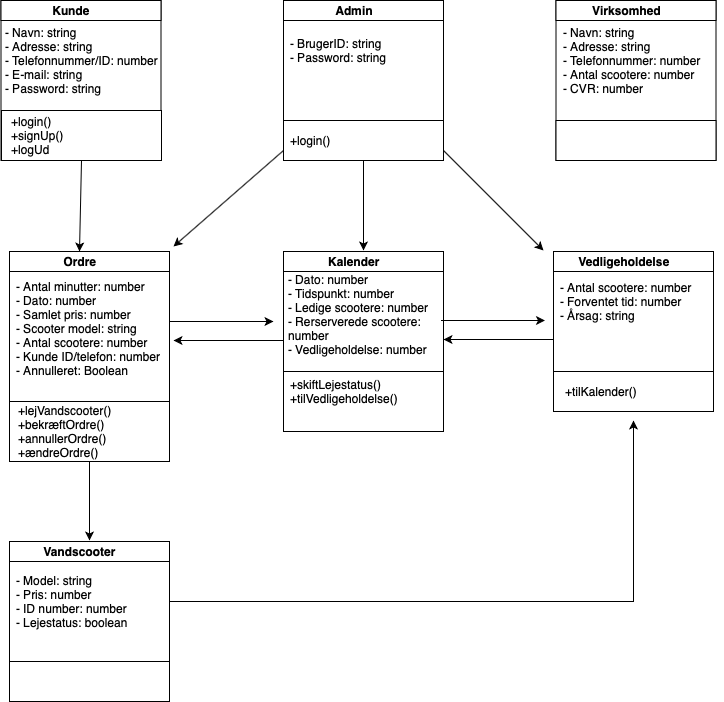

The diagram above was exported from draw.io. Its source (the exported page's mxGraphModel, read from the mxfile embedded in the PNG):
<mxGraphModel dx="1664" dy="819" grid="1" gridSize="10" guides="1" tooltips="1" connect="1" arrows="1" fold="1" page="1" pageScale="1" pageWidth="826" pageHeight="1169" math="0" shadow="0">
  <root>
    <mxCell id="0" />
    <mxCell id="1" parent="0" />
    <mxCell id="2Llvmt7bHN-AN9dzujvr-2" value="" style="whiteSpace=wrap;html=1;aspect=fixed;" parent="1" vertex="1">
      <mxGeometry x="497.5" y="530" width="160" height="160" as="geometry" />
    </mxCell>
    <mxCell id="2Llvmt7bHN-AN9dzujvr-5" value="" style="rounded=0;whiteSpace=wrap;html=1;" parent="1" vertex="1">
      <mxGeometry x="497.5" y="530" width="160" height="20" as="geometry" />
    </mxCell>
    <mxCell id="2Llvmt7bHN-AN9dzujvr-6" value="&lt;b&gt;Kunde&lt;/b&gt;" style="text;html=1;strokeColor=none;fillColor=none;align=center;verticalAlign=middle;whiteSpace=wrap;rounded=0;" parent="1" vertex="1">
      <mxGeometry x="532.5" y="530" width="70" height="20" as="geometry" />
    </mxCell>
    <mxCell id="2Llvmt7bHN-AN9dzujvr-7" value="- Navn: string&lt;br&gt;- Adresse: string&lt;br&gt;- Telefonnummer/ID: number&lt;br&gt;- E-mail: string&lt;br&gt;- Password: string" style="text;html=1;strokeColor=none;fillColor=none;align=left;verticalAlign=middle;whiteSpace=wrap;rounded=0;" parent="1" vertex="1">
      <mxGeometry x="500" y="580" width="155" height="20" as="geometry" />
    </mxCell>
    <mxCell id="ufV_aNW7rgKEsWI9Gai9-7" style="edgeStyle=none;rounded=0;orthogonalLoop=1;jettySize=auto;html=1;exitX=0.5;exitY=1;exitDx=0;exitDy=0;entryX=0.5;entryY=0;entryDx=0;entryDy=0;" parent="1" source="2Llvmt7bHN-AN9dzujvr-10" target="2Llvmt7bHN-AN9dzujvr-20" edge="1">
      <mxGeometry relative="1" as="geometry" />
    </mxCell>
    <mxCell id="2Llvmt7bHN-AN9dzujvr-10" value="" style="rounded=0;whiteSpace=wrap;html=1;" parent="1" vertex="1">
      <mxGeometry x="498" y="640" width="160" height="50" as="geometry" />
    </mxCell>
    <mxCell id="2Llvmt7bHN-AN9dzujvr-11" value="+login()&lt;br&gt;+signUp()&lt;br&gt;+logUd" style="text;html=1;strokeColor=none;fillColor=none;align=left;verticalAlign=middle;whiteSpace=wrap;rounded=0;" parent="1" vertex="1">
      <mxGeometry x="506" y="655" width="40" height="20" as="geometry" />
    </mxCell>
    <mxCell id="2Llvmt7bHN-AN9dzujvr-12" value="" style="whiteSpace=wrap;html=1;aspect=fixed;" parent="1" vertex="1">
      <mxGeometry x="506" y="1071" width="160" height="160" as="geometry" />
    </mxCell>
    <mxCell id="2Llvmt7bHN-AN9dzujvr-13" value="" style="rounded=0;whiteSpace=wrap;html=1;" parent="1" vertex="1">
      <mxGeometry x="506" y="1071" width="160" height="20" as="geometry" />
    </mxCell>
    <mxCell id="2Llvmt7bHN-AN9dzujvr-14" value="&lt;b&gt;Vandscooter&lt;/b&gt;" style="text;html=1;strokeColor=none;fillColor=none;align=center;verticalAlign=middle;whiteSpace=wrap;rounded=0;" parent="1" vertex="1">
      <mxGeometry x="541" y="1071" width="70" height="20" as="geometry" />
    </mxCell>
    <mxCell id="08BDqjsYODk2PAfVWzEI-3" style="edgeStyle=orthogonalEdgeStyle;rounded=0;orthogonalLoop=1;jettySize=auto;html=1;exitX=1;exitY=0.5;exitDx=0;exitDy=0;" edge="1" parent="1" source="2Llvmt7bHN-AN9dzujvr-15">
      <mxGeometry relative="1" as="geometry">
        <mxPoint x="1130" y="950" as="targetPoint" />
      </mxGeometry>
    </mxCell>
    <mxCell id="2Llvmt7bHN-AN9dzujvr-15" value="- Model: string&lt;br&gt;- Pris: number&lt;br&gt;- ID number: number&lt;br&gt;- Lejestatus: boolean" style="text;html=1;strokeColor=none;fillColor=none;align=left;verticalAlign=middle;whiteSpace=wrap;rounded=0;" parent="1" vertex="1">
      <mxGeometry x="511" y="1121" width="155" height="20" as="geometry" />
    </mxCell>
    <mxCell id="2Llvmt7bHN-AN9dzujvr-16" value="" style="rounded=0;whiteSpace=wrap;html=1;" parent="1" vertex="1">
      <mxGeometry x="506" y="1191" width="160" height="40" as="geometry" />
    </mxCell>
    <mxCell id="2Llvmt7bHN-AN9dzujvr-18" value="" style="whiteSpace=wrap;html=1;aspect=fixed;" parent="1" vertex="1">
      <mxGeometry x="506" y="781" width="160" height="160" as="geometry" />
    </mxCell>
    <mxCell id="2Llvmt7bHN-AN9dzujvr-19" value="" style="rounded=0;whiteSpace=wrap;html=1;" parent="1" vertex="1">
      <mxGeometry x="506" y="781" width="160" height="20" as="geometry" />
    </mxCell>
    <mxCell id="2Llvmt7bHN-AN9dzujvr-20" value="&lt;b&gt;Ordre&lt;/b&gt;" style="text;html=1;strokeColor=none;fillColor=none;align=center;verticalAlign=middle;whiteSpace=wrap;rounded=0;" parent="1" vertex="1">
      <mxGeometry x="541" y="781" width="70" height="20" as="geometry" />
    </mxCell>
    <mxCell id="ufV_aNW7rgKEsWI9Gai9-3" style="edgeStyle=none;rounded=0;orthogonalLoop=1;jettySize=auto;html=1;exitX=1;exitY=0.5;exitDx=0;exitDy=0;" parent="1" source="2Llvmt7bHN-AN9dzujvr-21" edge="1">
      <mxGeometry relative="1" as="geometry">
        <mxPoint x="770" y="851" as="targetPoint" />
      </mxGeometry>
    </mxCell>
    <mxCell id="2Llvmt7bHN-AN9dzujvr-21" value="&lt;br&gt;- Antal minutter: number&lt;br&gt;- Dato: number&lt;br&gt;- Samlet pris: number&lt;br&gt;- Scooter model: string&lt;br&gt;- Antal scootere: number&lt;br&gt;- Kunde ID/telefon: number&lt;br&gt;- Annulleret: Boolean" style="text;html=1;strokeColor=none;fillColor=none;align=left;verticalAlign=middle;whiteSpace=wrap;rounded=0;" parent="1" vertex="1">
      <mxGeometry x="511" y="841" width="155" height="20" as="geometry" />
    </mxCell>
    <mxCell id="ufV_aNW7rgKEsWI9Gai9-18" style="edgeStyle=none;rounded=0;orthogonalLoop=1;jettySize=auto;html=1;exitX=0.5;exitY=1;exitDx=0;exitDy=0;" parent="1" source="2Llvmt7bHN-AN9dzujvr-22" edge="1">
      <mxGeometry relative="1" as="geometry">
        <mxPoint x="586" y="1070" as="targetPoint" />
      </mxGeometry>
    </mxCell>
    <mxCell id="2Llvmt7bHN-AN9dzujvr-22" value="" style="rounded=0;whiteSpace=wrap;html=1;" parent="1" vertex="1">
      <mxGeometry x="506" y="931" width="160" height="60" as="geometry" />
    </mxCell>
    <mxCell id="2Llvmt7bHN-AN9dzujvr-26" value="+lejVandscooter()&lt;br&gt;+bekræftOrdre()&lt;br&gt;+annullerOrdre()&lt;br&gt;+ændreOrdre()" style="text;html=1;strokeColor=none;fillColor=none;align=left;verticalAlign=middle;whiteSpace=wrap;rounded=0;" parent="1" vertex="1">
      <mxGeometry x="512.5" y="951" width="40" height="20" as="geometry" />
    </mxCell>
    <mxCell id="ufV_aNW7rgKEsWI9Gai9-5" style="edgeStyle=none;rounded=0;orthogonalLoop=1;jettySize=auto;html=1;exitX=0;exitY=0.75;exitDx=0;exitDy=0;" parent="1" edge="1">
      <mxGeometry relative="1" as="geometry">
        <mxPoint x="670" y="870" as="targetPoint" />
        <mxPoint x="780" y="870" as="sourcePoint" />
      </mxGeometry>
    </mxCell>
    <mxCell id="2Llvmt7bHN-AN9dzujvr-27" value="" style="whiteSpace=wrap;html=1;aspect=fixed;" parent="1" vertex="1">
      <mxGeometry x="780" y="781" width="160" height="160" as="geometry" />
    </mxCell>
    <mxCell id="2Llvmt7bHN-AN9dzujvr-28" value="" style="rounded=0;whiteSpace=wrap;html=1;" parent="1" vertex="1">
      <mxGeometry x="780" y="781" width="160" height="20" as="geometry" />
    </mxCell>
    <mxCell id="2Llvmt7bHN-AN9dzujvr-29" value="&lt;b&gt;Kalender&lt;/b&gt;" style="text;html=1;strokeColor=none;fillColor=none;align=center;verticalAlign=middle;whiteSpace=wrap;rounded=0;" parent="1" vertex="1">
      <mxGeometry x="815" y="781" width="70" height="20" as="geometry" />
    </mxCell>
    <mxCell id="2Llvmt7bHN-AN9dzujvr-30" value="- Dato: number&lt;br&gt;- Tidspunkt: number&lt;br&gt;- Ledige scootere: number&lt;br&gt;- Rerserverede scootere: number&lt;br&gt;- Vedligeholdelse: number&lt;br&gt;&lt;br&gt;" style="text;html=1;strokeColor=none;fillColor=none;align=left;verticalAlign=middle;whiteSpace=wrap;rounded=0;" parent="1" vertex="1">
      <mxGeometry x="782.5" y="841" width="155" height="20" as="geometry" />
    </mxCell>
    <mxCell id="2Llvmt7bHN-AN9dzujvr-31" value="" style="rounded=0;whiteSpace=wrap;html=1;" parent="1" vertex="1">
      <mxGeometry x="780" y="901" width="160" height="60" as="geometry" />
    </mxCell>
    <mxCell id="2Llvmt7bHN-AN9dzujvr-35" value="+skiftLejestatus()&lt;br&gt;+tilVedligeholdelse()" style="text;html=1;strokeColor=none;fillColor=none;align=left;verticalAlign=middle;whiteSpace=wrap;rounded=0;" parent="1" vertex="1">
      <mxGeometry x="785" y="911" width="145" height="20" as="geometry" />
    </mxCell>
    <mxCell id="ufV_aNW7rgKEsWI9Gai9-13" style="edgeStyle=none;rounded=0;orthogonalLoop=1;jettySize=auto;html=1;exitX=0;exitY=0.5;exitDx=0;exitDy=0;entryX=1;entryY=0.5;entryDx=0;entryDy=0;" parent="1" edge="1">
      <mxGeometry relative="1" as="geometry">
        <mxPoint x="1050" y="869" as="sourcePoint" />
        <mxPoint x="940" y="869" as="targetPoint" />
      </mxGeometry>
    </mxCell>
    <mxCell id="2Llvmt7bHN-AN9dzujvr-36" value="" style="whiteSpace=wrap;html=1;aspect=fixed;" parent="1" vertex="1">
      <mxGeometry x="1050" y="781" width="160" height="160" as="geometry" />
    </mxCell>
    <mxCell id="2Llvmt7bHN-AN9dzujvr-37" value="" style="rounded=0;whiteSpace=wrap;html=1;" parent="1" vertex="1">
      <mxGeometry x="1050" y="781" width="160" height="20" as="geometry" />
    </mxCell>
    <mxCell id="2Llvmt7bHN-AN9dzujvr-38" value="&lt;b&gt;Vedligeholdelse&lt;/b&gt;" style="text;html=1;strokeColor=none;fillColor=none;align=center;verticalAlign=middle;whiteSpace=wrap;rounded=0;" parent="1" vertex="1">
      <mxGeometry x="1085" y="781" width="70" height="20" as="geometry" />
    </mxCell>
    <mxCell id="2Llvmt7bHN-AN9dzujvr-39" value="- Antal scootere: number&lt;br&gt;- Forventet tid: number&lt;br&gt;- Årsag: string" style="text;html=1;strokeColor=none;fillColor=none;align=left;verticalAlign=middle;whiteSpace=wrap;rounded=0;" parent="1" vertex="1">
      <mxGeometry x="1055" y="821" width="165" height="20" as="geometry" />
    </mxCell>
    <mxCell id="2Llvmt7bHN-AN9dzujvr-40" value="" style="rounded=0;whiteSpace=wrap;html=1;" parent="1" vertex="1">
      <mxGeometry x="1050" y="901" width="160" height="40" as="geometry" />
    </mxCell>
    <mxCell id="2Llvmt7bHN-AN9dzujvr-41" value="" style="whiteSpace=wrap;html=1;aspect=fixed;" parent="1" vertex="1">
      <mxGeometry x="1052.5" y="530" width="160" height="160" as="geometry" />
    </mxCell>
    <mxCell id="2Llvmt7bHN-AN9dzujvr-42" value="" style="rounded=0;whiteSpace=wrap;html=1;" parent="1" vertex="1">
      <mxGeometry x="1052.5" y="530" width="160" height="20" as="geometry" />
    </mxCell>
    <mxCell id="2Llvmt7bHN-AN9dzujvr-43" value="&lt;b&gt;Virksomhed&lt;/b&gt;" style="text;html=1;strokeColor=none;fillColor=none;align=center;verticalAlign=middle;whiteSpace=wrap;rounded=0;" parent="1" vertex="1">
      <mxGeometry x="1087.5" y="530" width="70" height="20" as="geometry" />
    </mxCell>
    <mxCell id="2Llvmt7bHN-AN9dzujvr-44" value="- Navn: string&lt;br&gt;- Adresse: string&lt;br&gt;- Telefonnummer: number&lt;br&gt;- Antal scootere: number&lt;br&gt;- CVR: number" style="text;html=1;strokeColor=none;fillColor=none;align=left;verticalAlign=middle;whiteSpace=wrap;rounded=0;" parent="1" vertex="1">
      <mxGeometry x="1057.5" y="580" width="155" height="20" as="geometry" />
    </mxCell>
    <mxCell id="2Llvmt7bHN-AN9dzujvr-45" value="" style="rounded=0;whiteSpace=wrap;html=1;" parent="1" vertex="1">
      <mxGeometry x="1052.5" y="650" width="160" height="40" as="geometry" />
    </mxCell>
    <mxCell id="2Llvmt7bHN-AN9dzujvr-46" value="" style="whiteSpace=wrap;html=1;aspect=fixed;" parent="1" vertex="1">
      <mxGeometry x="780" y="530" width="160" height="160" as="geometry" />
    </mxCell>
    <mxCell id="2Llvmt7bHN-AN9dzujvr-47" value="" style="rounded=0;whiteSpace=wrap;html=1;" parent="1" vertex="1">
      <mxGeometry x="780" y="530" width="160" height="20" as="geometry" />
    </mxCell>
    <mxCell id="2Llvmt7bHN-AN9dzujvr-48" value="&lt;b&gt;Admin&lt;/b&gt;" style="text;html=1;strokeColor=none;fillColor=none;align=center;verticalAlign=middle;whiteSpace=wrap;rounded=0;" parent="1" vertex="1">
      <mxGeometry x="815" y="530" width="70" height="20" as="geometry" />
    </mxCell>
    <mxCell id="2Llvmt7bHN-AN9dzujvr-49" value="- BrugerID: string&lt;br&gt;- Password: string" style="text;html=1;strokeColor=none;fillColor=none;align=left;verticalAlign=middle;whiteSpace=wrap;rounded=0;" parent="1" vertex="1">
      <mxGeometry x="785" y="570" width="155" height="20" as="geometry" />
    </mxCell>
    <mxCell id="ufV_aNW7rgKEsWI9Gai9-6" style="edgeStyle=none;rounded=0;orthogonalLoop=1;jettySize=auto;html=1;exitX=0.5;exitY=1;exitDx=0;exitDy=0;" parent="1" source="2Llvmt7bHN-AN9dzujvr-50" edge="1">
      <mxGeometry relative="1" as="geometry">
        <mxPoint x="860" y="780" as="targetPoint" />
      </mxGeometry>
    </mxCell>
    <mxCell id="ufV_aNW7rgKEsWI9Gai9-8" style="edgeStyle=none;rounded=0;orthogonalLoop=1;jettySize=auto;html=1;exitX=0;exitY=0.75;exitDx=0;exitDy=0;entryX=1.025;entryY=-0.25;entryDx=0;entryDy=0;entryPerimeter=0;" parent="1" source="2Llvmt7bHN-AN9dzujvr-50" target="2Llvmt7bHN-AN9dzujvr-19" edge="1">
      <mxGeometry relative="1" as="geometry" />
    </mxCell>
    <mxCell id="ufV_aNW7rgKEsWI9Gai9-20" style="edgeStyle=none;rounded=0;orthogonalLoop=1;jettySize=auto;html=1;exitX=1;exitY=0.75;exitDx=0;exitDy=0;" parent="1" source="2Llvmt7bHN-AN9dzujvr-50" edge="1">
      <mxGeometry relative="1" as="geometry">
        <mxPoint x="1040" y="780" as="targetPoint" />
      </mxGeometry>
    </mxCell>
    <mxCell id="2Llvmt7bHN-AN9dzujvr-50" value="" style="rounded=0;whiteSpace=wrap;html=1;" parent="1" vertex="1">
      <mxGeometry x="780" y="650" width="160" height="40" as="geometry" />
    </mxCell>
    <mxCell id="2Llvmt7bHN-AN9dzujvr-51" value="+login()" style="text;html=1;strokeColor=none;fillColor=none;align=left;verticalAlign=middle;whiteSpace=wrap;rounded=0;" parent="1" vertex="1">
      <mxGeometry x="785" y="660" width="40" height="20" as="geometry" />
    </mxCell>
    <mxCell id="2Llvmt7bHN-AN9dzujvr-54" value="+tilKalender()" style="text;html=1;strokeColor=none;fillColor=none;align=left;verticalAlign=middle;whiteSpace=wrap;rounded=0;" parent="1" vertex="1">
      <mxGeometry x="1060" y="911" width="145" height="20" as="geometry" />
    </mxCell>
    <mxCell id="ufV_aNW7rgKEsWI9Gai9-17" style="edgeStyle=none;rounded=0;orthogonalLoop=1;jettySize=auto;html=1;exitX=1;exitY=0.5;exitDx=0;exitDy=0;" parent="1" edge="1">
      <mxGeometry relative="1" as="geometry">
        <mxPoint x="1041.5" y="850" as="targetPoint" />
        <mxPoint x="937.5" y="850" as="sourcePoint" />
      </mxGeometry>
    </mxCell>
  </root>
</mxGraphModel>